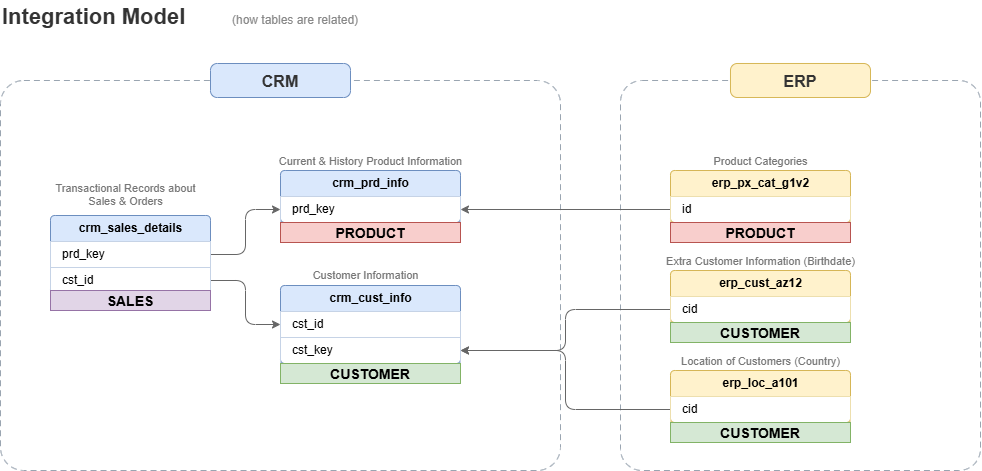

The diagram above was exported from draw.io. Its source (the exported page's mxGraphModel, read from the mxfile embedded in the PNG):
<mxGraphModel dx="1406" dy="780" grid="1" gridSize="10" guides="1" tooltips="1" connect="1" arrows="1" fold="1" page="1" pageScale="1" pageWidth="1100" pageHeight="580" math="0" shadow="0">
  <root>
    <mxCell id="0" />
    <mxCell id="1" parent="0" />
    <mxCell id="title" parent="1" style="text;html=1;align=left;verticalAlign=middle;fontSize=22;fontStyle=1;fontColor=#333333;" value="Integration Model" vertex="1">
      <mxGeometry height="34" width="240" x="40" y="30" as="geometry" />
    </mxCell>
    <mxCell id="subtitle" parent="1" style="text;html=1;align=left;verticalAlign=middle;fontSize=12;fontColor=#888888;" value="(how tables are related)" vertex="1">
      <mxGeometry height="24" width="180" x="270" y="38" as="geometry" />
    </mxCell>
    <mxCell id="grpCRM" parent="1" style="rounded=1;arcSize=6;dashed=1;dashPattern=6 4;strokeColor=#9AA5B1;fillColor=none;verticalAlign=top;" value="" vertex="1">
      <mxGeometry height="390" width="560" x="40" y="110" as="geometry" />
    </mxCell>
    <mxCell id="grpERP" parent="1" style="rounded=1;arcSize=6;dashed=1;dashPattern=6 4;strokeColor=#9AA5B1;fillColor=none;verticalAlign=top;" value="" vertex="1">
      <mxGeometry height="390" width="360" x="660" y="110" as="geometry" />
    </mxCell>
    <mxCell id="pillCRM" parent="1" style="rounded=1;arcSize=20;fillColor=#dae8fc;strokeColor=#6c8ebf;fontStyle=1;fontSize=16;fontColor=#333333;" value="CRM" vertex="1">
      <mxGeometry height="34" width="140" x="250" y="93" as="geometry" />
    </mxCell>
    <mxCell id="pillERP" parent="1" style="rounded=1;arcSize=20;fillColor=#fff2cc;strokeColor=#d6b656;fontStyle=1;fontSize=16;fontColor=#333333;" value="ERP" vertex="1">
      <mxGeometry height="34" width="140" x="770" y="93" as="geometry" />
    </mxCell>
    <mxCell id="capSales" parent="1" style="text;html=1;align=center;fontSize=11;fontColor=#777777;" value="Transactional Records about&#10;Sales &amp; Orders" vertex="1">
      <mxGeometry height="34" width="190" x="70" y="205" as="geometry" />
    </mxCell>
    <mxCell id="capPrd" parent="1" style="text;html=1;align=center;fontSize=11;fontColor=#777777;" value="Current &amp; History Product Information" vertex="1">
      <mxGeometry height="20" width="220" x="300" y="178" as="geometry" />
    </mxCell>
    <mxCell id="capCust" parent="1" style="text;html=1;align=center;fontSize=11;fontColor=#777777;" value="Customer Information" vertex="1">
      <mxGeometry height="20" width="180" x="315" y="292" as="geometry" />
    </mxCell>
    <mxCell id="capPx" parent="1" style="text;html=1;align=center;fontSize=11;fontColor=#777777;" value="Product Categories" vertex="1">
      <mxGeometry height="20" width="200" x="700" y="178" as="geometry" />
    </mxCell>
    <mxCell id="capAz" parent="1" style="text;html=1;align=center;fontSize=11;fontColor=#777777;" value="Extra Customer Information (Birthdate)" vertex="1">
      <mxGeometry height="20" width="230" x="685" y="278" as="geometry" />
    </mxCell>
    <mxCell id="capLoc" parent="1" style="text;html=1;align=center;fontSize=11;fontColor=#777777;" value="Location of Customers (Country)" vertex="1">
      <mxGeometry height="20" width="200" x="700" y="378" as="geometry" />
    </mxCell>
    <mxCell id="e1" edge="1" parent="1" source="f_sales_prd" style="edgeStyle=orthogonalEdgeStyle;rounded=1;html=1;endArrow=classic;strokeColor=#666666;exitX=1;exitY=0.5;entryX=0;entryY=0.5;" target="f_prd_prd">
      <mxGeometry relative="1" as="geometry" />
    </mxCell>
    <mxCell id="e2" edge="1" parent="1" source="f_sales_cst" style="edgeStyle=orthogonalEdgeStyle;rounded=1;html=1;endArrow=classic;strokeColor=#666666;exitX=1;exitY=0.5;entryX=0;entryY=0.5;" target="f_cust_cst">
      <mxGeometry relative="1" as="geometry" />
    </mxCell>
    <mxCell id="e3" edge="1" parent="1" source="f_px_id" style="edgeStyle=orthogonalEdgeStyle;rounded=1;html=1;endArrow=classic;strokeColor=#666666;exitX=0;exitY=0.5;entryX=1;entryY=0.5;" target="f_prd_prd">
      <mxGeometry relative="1" as="geometry" />
    </mxCell>
    <mxCell id="e4" edge="1" parent="1" source="f_az_cid" style="edgeStyle=orthogonalEdgeStyle;rounded=1;html=1;endArrow=classic;strokeColor=#666666;exitX=0;exitY=0.5;entryX=1;entryY=0.5;" target="f_cust_key">
      <mxGeometry relative="1" as="geometry" />
    </mxCell>
    <mxCell id="e5" edge="1" parent="1" source="f_loc_cid" style="edgeStyle=orthogonalEdgeStyle;rounded=1;html=1;endArrow=classic;strokeColor=#666666;exitX=0;exitY=0.5;entryX=1;entryY=0.5;" target="f_cust_key">
      <mxGeometry relative="1" as="geometry" />
    </mxCell>
    <mxCell id="ytNmtPFpVu4PlSIT0D6K-3" connectable="0" parent="1" style="group" value="" vertex="1">
      <mxGeometry height="72" width="180" x="710" y="200" as="geometry" />
    </mxCell>
    <mxCell id="t_px" parent="ytNmtPFpVu4PlSIT0D6K-3" style="swimlane;html=1;startSize=26;fontStyle=1;fontSize=12;rounded=1;arcSize=6;fillColor=#fff2cc;strokeColor=#d6b656;swimlaneFillColor=#ffffff;" value="erp_px_cat_g1v2" vertex="1">
      <mxGeometry height="52" width="180" as="geometry" />
    </mxCell>
    <mxCell id="f_px_id" parent="t_px" style="text;html=1;align=left;verticalAlign=middle;spacingLeft=10;fontSize=12;strokeColor=#eddfae;fillColor=none;" value="id" vertex="1">
      <mxGeometry height="26" width="180" y="26" as="geometry" />
    </mxCell>
    <mxCell id="ytNmtPFpVu4PlSIT0D6K-2" parent="ytNmtPFpVu4PlSIT0D6K-3" style="text;html=1;strokeColor=#b85450;fillColor=#f8cecc;align=center;verticalAlign=middle;whiteSpace=wrap;overflow=hidden;" value="&lt;font style=&quot;font-size: 14px;&quot;&gt;&lt;b&gt;PRODUCT&lt;/b&gt;&lt;/font&gt;" vertex="1">
      <mxGeometry height="20" width="180" y="52" as="geometry" />
    </mxCell>
    <mxCell id="ytNmtPFpVu4PlSIT0D6K-4" connectable="0" parent="1" style="group" value="" vertex="1">
      <mxGeometry height="72" width="180" x="320" y="200" as="geometry" />
    </mxCell>
    <mxCell id="t_prd" parent="ytNmtPFpVu4PlSIT0D6K-4" style="swimlane;html=1;startSize=26;fontStyle=1;fontSize=12;rounded=1;arcSize=6;fillColor=#dae8fc;strokeColor=#6c8ebf;swimlaneFillColor=#ffffff;" value="crm_prd_info" vertex="1">
      <mxGeometry height="52" width="180" as="geometry" />
    </mxCell>
    <mxCell id="f_prd_prd" parent="t_prd" style="text;html=1;align=left;verticalAlign=middle;spacingLeft=10;fontSize=12;strokeColor=#c6d3e6;fillColor=none;" value="prd_key" vertex="1">
      <mxGeometry height="26" width="180" y="26" as="geometry" />
    </mxCell>
    <mxCell id="ytNmtPFpVu4PlSIT0D6K-1" parent="ytNmtPFpVu4PlSIT0D6K-4" style="text;html=1;strokeColor=#b85450;fillColor=#f8cecc;align=center;verticalAlign=middle;whiteSpace=wrap;overflow=hidden;" value="&lt;font style=&quot;font-size: 14px;&quot;&gt;&lt;b&gt;PRODUCT&lt;/b&gt;&lt;/font&gt;" vertex="1">
      <mxGeometry height="20" width="180" y="52" as="geometry" />
    </mxCell>
    <mxCell id="ytNmtPFpVu4PlSIT0D6K-8" connectable="0" parent="1" style="group" value="" vertex="1">
      <mxGeometry height="98" width="180" x="320" y="315" as="geometry" />
    </mxCell>
    <mxCell id="t_cust" parent="ytNmtPFpVu4PlSIT0D6K-8" style="swimlane;html=1;startSize=26;fontStyle=1;fontSize=12;rounded=1;arcSize=6;fillColor=#dae8fc;strokeColor=#6c8ebf;swimlaneFillColor=#ffffff;" value="crm_cust_info" vertex="1">
      <mxGeometry height="78" width="180" as="geometry" />
    </mxCell>
    <mxCell id="f_cust_cst" parent="t_cust" style="text;html=1;align=left;verticalAlign=middle;spacingLeft=10;fontSize=12;strokeColor=#c6d3e6;fillColor=none;" value="cst_id" vertex="1">
      <mxGeometry height="26" width="180" y="26" as="geometry" />
    </mxCell>
    <mxCell id="f_cust_key" parent="t_cust" style="text;html=1;align=left;verticalAlign=middle;spacingLeft=10;fontSize=12;strokeColor=#c6d3e6;fillColor=none;" value="cst_key" vertex="1">
      <mxGeometry height="26" width="180" y="52" as="geometry" />
    </mxCell>
    <mxCell id="ytNmtPFpVu4PlSIT0D6K-5" parent="ytNmtPFpVu4PlSIT0D6K-8" style="text;html=1;strokeColor=#82b366;fillColor=#d5e8d4;align=center;verticalAlign=middle;whiteSpace=wrap;overflow=hidden;" value="&lt;font style=&quot;font-size: 14px;&quot;&gt;&lt;b&gt;CUSTOMER&lt;/b&gt;&lt;/font&gt;" vertex="1">
      <mxGeometry height="20" width="180" y="78" as="geometry" />
    </mxCell>
    <mxCell id="ytNmtPFpVu4PlSIT0D6K-9" connectable="0" parent="1" style="group" value="" vertex="1">
      <mxGeometry height="72" width="180" x="710" y="400" as="geometry" />
    </mxCell>
    <mxCell id="t_loc" parent="ytNmtPFpVu4PlSIT0D6K-9" style="swimlane;html=1;startSize=26;fontStyle=1;fontSize=12;rounded=1;arcSize=6;fillColor=#fff2cc;strokeColor=#d6b656;swimlaneFillColor=#ffffff;" value="erp_loc_a101" vertex="1">
      <mxGeometry height="52" width="180" as="geometry" />
    </mxCell>
    <mxCell id="f_loc_cid" parent="t_loc" style="text;html=1;align=left;verticalAlign=middle;spacingLeft=10;fontSize=12;strokeColor=#eddfae;fillColor=none;" value="cid" vertex="1">
      <mxGeometry height="26" width="180" y="26" as="geometry" />
    </mxCell>
    <mxCell id="ytNmtPFpVu4PlSIT0D6K-7" parent="ytNmtPFpVu4PlSIT0D6K-9" style="text;html=1;strokeColor=#82b366;fillColor=#d5e8d4;align=center;verticalAlign=middle;whiteSpace=wrap;overflow=hidden;" value="&lt;font style=&quot;font-size: 14px;&quot;&gt;&lt;b&gt;CUSTOMER&lt;/b&gt;&lt;/font&gt;" vertex="1">
      <mxGeometry height="20" width="180" y="52" as="geometry" />
    </mxCell>
    <mxCell id="ytNmtPFpVu4PlSIT0D6K-10" connectable="0" parent="1" style="group" value="" vertex="1">
      <mxGeometry height="72" width="180" x="710" y="300" as="geometry" />
    </mxCell>
    <mxCell id="t_az" parent="ytNmtPFpVu4PlSIT0D6K-10" style="swimlane;html=1;startSize=26;fontStyle=1;fontSize=12;rounded=1;arcSize=6;fillColor=#fff2cc;strokeColor=#d6b656;swimlaneFillColor=#ffffff;" value="erp_cust_az12" vertex="1">
      <mxGeometry height="52" width="180" as="geometry" />
    </mxCell>
    <mxCell id="f_az_cid" parent="t_az" style="text;html=1;align=left;verticalAlign=middle;spacingLeft=10;fontSize=12;strokeColor=#eddfae;fillColor=none;" value="cid" vertex="1">
      <mxGeometry height="26" width="180" y="26" as="geometry" />
    </mxCell>
    <mxCell id="ytNmtPFpVu4PlSIT0D6K-6" parent="ytNmtPFpVu4PlSIT0D6K-10" style="text;html=1;strokeColor=#82b366;fillColor=#d5e8d4;align=center;verticalAlign=middle;whiteSpace=wrap;overflow=hidden;" value="&lt;font style=&quot;font-size: 14px;&quot;&gt;&lt;b&gt;CUSTOMER&lt;/b&gt;&lt;/font&gt;" vertex="1">
      <mxGeometry height="20" width="180" y="52" as="geometry" />
    </mxCell>
    <mxCell id="ytNmtPFpVu4PlSIT0D6K-12" connectable="0" parent="1" style="group" value="" vertex="1">
      <mxGeometry height="95" width="160" x="90" y="245" as="geometry" />
    </mxCell>
    <mxCell id="t_sales" parent="ytNmtPFpVu4PlSIT0D6K-12" style="swimlane;html=1;startSize=26;fontStyle=1;fontSize=12;rounded=1;arcSize=6;fillColor=#dae8fc;strokeColor=#6c8ebf;swimlaneFillColor=#ffffff;" value="crm_sales_details" vertex="1">
      <mxGeometry height="78" width="160" as="geometry" />
    </mxCell>
    <mxCell id="f_sales_prd" parent="t_sales" style="text;html=1;align=left;verticalAlign=middle;spacingLeft=10;fontSize=12;strokeColor=#c6d3e6;fillColor=none;" value="prd_key" vertex="1">
      <mxGeometry height="26" width="160" y="26" as="geometry" />
    </mxCell>
    <mxCell id="f_sales_cst" parent="t_sales" style="text;html=1;align=left;verticalAlign=middle;spacingLeft=10;fontSize=12;strokeColor=#c6d3e6;fillColor=none;" value="cst_id" vertex="1">
      <mxGeometry height="26" width="160" y="52" as="geometry" />
    </mxCell>
    <mxCell id="ytNmtPFpVu4PlSIT0D6K-11" parent="ytNmtPFpVu4PlSIT0D6K-12" style="text;html=1;strokeColor=#9673a6;fillColor=#e1d5e7;align=center;verticalAlign=middle;whiteSpace=wrap;overflow=hidden;" value="&lt;font style=&quot;font-size: 14px;&quot;&gt;&lt;b&gt;SALES&lt;/b&gt;&lt;/font&gt;" vertex="1">
      <mxGeometry height="20" width="160" y="75" as="geometry" />
    </mxCell>
  </root>
</mxGraphModel>